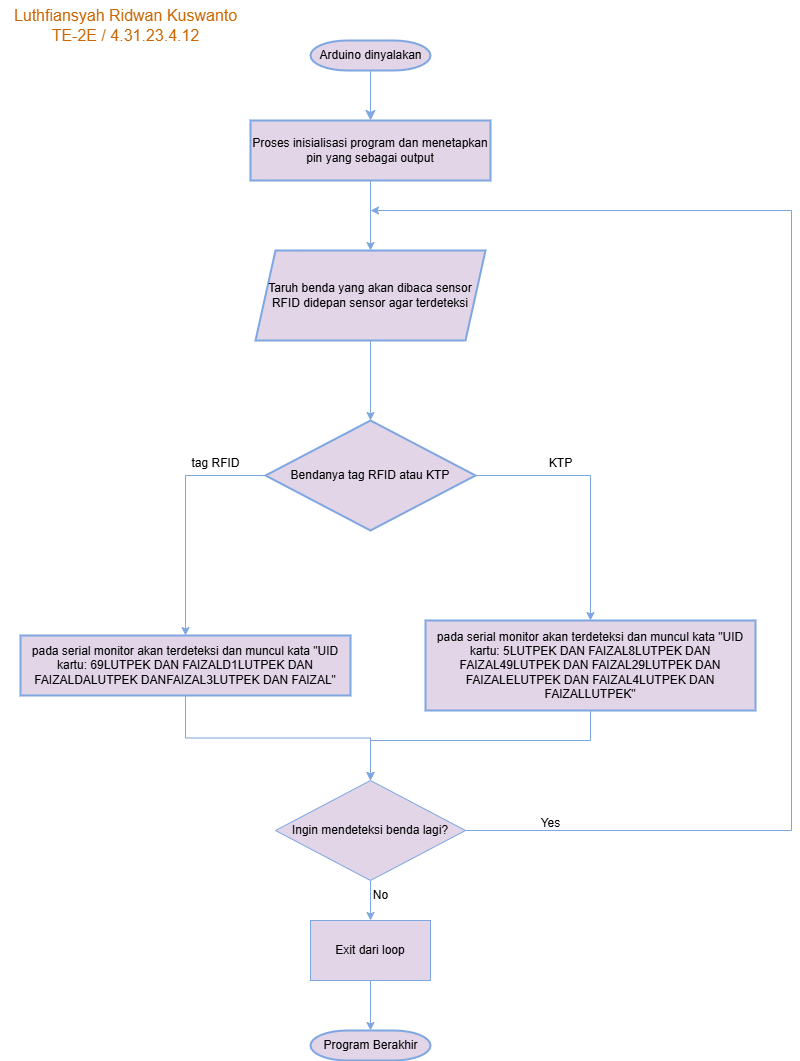

The diagram above was exported from draw.io. Its source (the exported page's mxGraphModel, read from the mxfile embedded in the PNG):
<mxGraphModel dx="1434" dy="772" grid="1" gridSize="10" guides="1" tooltips="1" connect="1" arrows="1" fold="1" page="1" pageScale="1" pageWidth="850" pageHeight="1100" background="#FFFFFF" math="0" shadow="0">
  <root>
    <mxCell id="0" />
    <mxCell id="1" parent="0" />
    <mxCell id="D3SpSIvbgo8CQH-PV8ee-1" value="" style="edgeStyle=none;curved=1;rounded=0;orthogonalLoop=1;jettySize=auto;html=1;fontSize=12;startSize=8;endSize=8;strokeColor=#7EA6E0;fillColor=#e1d5e7;" edge="1" parent="1" source="D3SpSIvbgo8CQH-PV8ee-2" target="D3SpSIvbgo8CQH-PV8ee-4">
      <mxGeometry relative="1" as="geometry" />
    </mxCell>
    <mxCell id="D3SpSIvbgo8CQH-PV8ee-2" value="Arduino dinyalakan" style="shape=mxgraph.flowchart.terminator;strokeWidth=2;gradientDirection=north;fontStyle=0;html=1;strokeColor=#7EA6E0;fillColor=#e1d5e7;" vertex="1" parent="1">
      <mxGeometry x="310" y="40" width="120" height="30" as="geometry" />
    </mxCell>
    <mxCell id="D3SpSIvbgo8CQH-PV8ee-32" value="" style="edgeStyle=orthogonalEdgeStyle;rounded=0;orthogonalLoop=1;jettySize=auto;html=1;fillColor=#e1d5e7;strokeColor=#7EA6E0;" edge="1" parent="1" source="D3SpSIvbgo8CQH-PV8ee-4" target="D3SpSIvbgo8CQH-PV8ee-31">
      <mxGeometry relative="1" as="geometry" />
    </mxCell>
    <mxCell id="D3SpSIvbgo8CQH-PV8ee-4" value="Proses inisialisasi program dan menetapkan pin yang sebagai output" style="whiteSpace=wrap;html=1;strokeWidth=2;gradientDirection=north;fontStyle=0;strokeColor=#7EA6E0;fillColor=#e1d5e7;" vertex="1" parent="1">
      <mxGeometry x="250" y="120" width="240" height="60" as="geometry" />
    </mxCell>
    <mxCell id="D3SpSIvbgo8CQH-PV8ee-5" value="Luthfiansyah Ridwan Kuswanto&lt;div&gt;TE-2E / 4.31.23.4.12&lt;/div&gt;" style="text;html=1;align=center;verticalAlign=middle;resizable=0;points=[];autosize=1;fillColor=none;fontSize=16;fontColor=#CC6600;" vertex="1" parent="1">
      <mxGeometry width="250" height="50" as="geometry" />
    </mxCell>
    <mxCell id="D3SpSIvbgo8CQH-PV8ee-35" value="" style="edgeStyle=orthogonalEdgeStyle;rounded=0;orthogonalLoop=1;jettySize=auto;html=1;fillColor=#e1d5e7;strokeColor=#7EA6E0;" edge="1" parent="1" source="D3SpSIvbgo8CQH-PV8ee-31" target="D3SpSIvbgo8CQH-PV8ee-34">
      <mxGeometry relative="1" as="geometry" />
    </mxCell>
    <mxCell id="D3SpSIvbgo8CQH-PV8ee-31" value="Taruh benda yang akan dibaca sensor RFID didepan sensor agar terdeteksi" style="shape=parallelogram;perimeter=parallelogramPerimeter;whiteSpace=wrap;html=1;fixedSize=1;fillColor=#e1d5e7;strokeColor=#7EA6E0;strokeWidth=2;gradientDirection=north;fontStyle=0;" vertex="1" parent="1">
      <mxGeometry x="255" y="250" width="230" height="90" as="geometry" />
    </mxCell>
    <mxCell id="D3SpSIvbgo8CQH-PV8ee-39" style="edgeStyle=orthogonalEdgeStyle;rounded=0;orthogonalLoop=1;jettySize=auto;html=1;entryX=0.5;entryY=0;entryDx=0;entryDy=0;fillColor=#e1d5e7;strokeColor=#7EA6E0;" edge="1" parent="1" source="D3SpSIvbgo8CQH-PV8ee-34" target="D3SpSIvbgo8CQH-PV8ee-37">
      <mxGeometry relative="1" as="geometry">
        <Array as="points">
          <mxPoint x="185" y="475" />
        </Array>
      </mxGeometry>
    </mxCell>
    <mxCell id="D3SpSIvbgo8CQH-PV8ee-41" style="edgeStyle=orthogonalEdgeStyle;rounded=0;orthogonalLoop=1;jettySize=auto;html=1;entryX=0.5;entryY=0;entryDx=0;entryDy=0;fillColor=#e1d5e7;strokeColor=#7EA6E0;" edge="1" parent="1" source="D3SpSIvbgo8CQH-PV8ee-34" target="D3SpSIvbgo8CQH-PV8ee-40">
      <mxGeometry relative="1" as="geometry">
        <Array as="points">
          <mxPoint x="590" y="475" />
        </Array>
      </mxGeometry>
    </mxCell>
    <mxCell id="D3SpSIvbgo8CQH-PV8ee-34" value="Bendanya tag RFID atau KTP" style="rhombus;whiteSpace=wrap;html=1;fillColor=#e1d5e7;strokeColor=#7EA6E0;strokeWidth=2;gradientDirection=north;fontStyle=0;" vertex="1" parent="1">
      <mxGeometry x="265" y="420" width="210" height="110" as="geometry" />
    </mxCell>
    <mxCell id="D3SpSIvbgo8CQH-PV8ee-47" style="edgeStyle=orthogonalEdgeStyle;rounded=0;orthogonalLoop=1;jettySize=auto;html=1;entryX=0.5;entryY=0;entryDx=0;entryDy=0;fillColor=#e1d5e7;strokeColor=#7EA6E0;" edge="1" parent="1" source="D3SpSIvbgo8CQH-PV8ee-37" target="D3SpSIvbgo8CQH-PV8ee-42">
      <mxGeometry relative="1" as="geometry" />
    </mxCell>
    <mxCell id="D3SpSIvbgo8CQH-PV8ee-37" value="pada serial monitor akan terdeteksi dan muncul kata &quot;UID kartu: 69LUTPEK DAN FAIZALD1LUTPEK DAN FAIZALDALUTPEK DANFAIZAL3LUTPEK DAN FAIZAL&quot;" style="whiteSpace=wrap;html=1;fillColor=#e1d5e7;strokeColor=#7EA6E0;strokeWidth=2;gradientDirection=north;fontStyle=0;" vertex="1" parent="1">
      <mxGeometry x="20" y="635" width="330" height="60" as="geometry" />
    </mxCell>
    <mxCell id="D3SpSIvbgo8CQH-PV8ee-55" style="edgeStyle=orthogonalEdgeStyle;rounded=0;orthogonalLoop=1;jettySize=auto;html=1;entryX=0.5;entryY=0;entryDx=0;entryDy=0;fillColor=#e1d5e7;strokeColor=#7EA6E0;" edge="1" parent="1" source="D3SpSIvbgo8CQH-PV8ee-40" target="D3SpSIvbgo8CQH-PV8ee-42">
      <mxGeometry relative="1" as="geometry">
        <mxPoint x="400" y="760" as="targetPoint" />
        <Array as="points">
          <mxPoint x="590" y="740" />
          <mxPoint x="370" y="740" />
        </Array>
      </mxGeometry>
    </mxCell>
    <mxCell id="D3SpSIvbgo8CQH-PV8ee-40" value="pada serial monitor akan terdeteksi dan muncul kata &quot;UID kartu: 5LUTPEK DAN FAIZAL8LUTPEK DAN FAIZAL49LUTPEK DAN FAIZAL29LUTPEK DAN FAIZALELUTPEK DAN FAIZAL4LUTPEK DAN FAIZALLUTPEK&quot;" style="whiteSpace=wrap;html=1;fillColor=#e1d5e7;strokeColor=#7EA6E0;strokeWidth=2;gradientDirection=north;fontStyle=0;" vertex="1" parent="1">
      <mxGeometry x="425" y="620" width="330" height="90" as="geometry" />
    </mxCell>
    <mxCell id="D3SpSIvbgo8CQH-PV8ee-56" style="edgeStyle=orthogonalEdgeStyle;rounded=0;orthogonalLoop=1;jettySize=auto;html=1;entryX=0.5;entryY=0;entryDx=0;entryDy=0;fillColor=#e1d5e7;strokeColor=#7EA6E0;" edge="1" parent="1" source="D3SpSIvbgo8CQH-PV8ee-42" target="D3SpSIvbgo8CQH-PV8ee-43">
      <mxGeometry relative="1" as="geometry" />
    </mxCell>
    <mxCell id="D3SpSIvbgo8CQH-PV8ee-59" style="edgeStyle=orthogonalEdgeStyle;rounded=0;orthogonalLoop=1;jettySize=auto;html=1;strokeColor=#7EA6E0;" edge="1" parent="1" source="D3SpSIvbgo8CQH-PV8ee-42">
      <mxGeometry relative="1" as="geometry">
        <mxPoint x="370" y="210" as="targetPoint" />
        <Array as="points">
          <mxPoint x="791" y="830" />
        </Array>
      </mxGeometry>
    </mxCell>
    <mxCell id="D3SpSIvbgo8CQH-PV8ee-42" value="Ingin mendeteksi benda lagi?" style="rhombus;whiteSpace=wrap;html=1;fillColor=#e1d5e7;strokeColor=#7EA6E0;" vertex="1" parent="1">
      <mxGeometry x="275" y="780" width="190" height="100" as="geometry" />
    </mxCell>
    <mxCell id="D3SpSIvbgo8CQH-PV8ee-43" value="Exit dari loop" style="rounded=0;whiteSpace=wrap;html=1;fillColor=#e1d5e7;strokeColor=#7EA6E0;" vertex="1" parent="1">
      <mxGeometry x="310" y="920" width="120" height="60" as="geometry" />
    </mxCell>
    <mxCell id="D3SpSIvbgo8CQH-PV8ee-45" value="Program Berakhir" style="shape=mxgraph.flowchart.terminator;strokeWidth=2;gradientDirection=north;fontStyle=0;html=1;strokeColor=#7EA6E0;fillColor=#e1d5e7;" vertex="1" parent="1">
      <mxGeometry x="310" y="1030" width="120" height="30" as="geometry" />
    </mxCell>
    <mxCell id="D3SpSIvbgo8CQH-PV8ee-57" style="edgeStyle=orthogonalEdgeStyle;rounded=0;orthogonalLoop=1;jettySize=auto;html=1;entryX=0.5;entryY=0;entryDx=0;entryDy=0;entryPerimeter=0;fillColor=#e1d5e7;strokeColor=#7EA6E0;" edge="1" parent="1" source="D3SpSIvbgo8CQH-PV8ee-43" target="D3SpSIvbgo8CQH-PV8ee-45">
      <mxGeometry relative="1" as="geometry" />
    </mxCell>
    <mxCell id="D3SpSIvbgo8CQH-PV8ee-60" value="KTP" style="text;html=1;align=center;verticalAlign=middle;resizable=0;points=[];autosize=1;strokeColor=none;fillColor=none;" vertex="1" parent="1">
      <mxGeometry x="535" y="448" width="50" height="30" as="geometry" />
    </mxCell>
    <mxCell id="D3SpSIvbgo8CQH-PV8ee-61" value="tag RFID" style="text;html=1;align=center;verticalAlign=middle;resizable=0;points=[];autosize=1;strokeColor=none;fillColor=none;" vertex="1" parent="1">
      <mxGeometry x="180" y="448" width="70" height="30" as="geometry" />
    </mxCell>
    <mxCell id="D3SpSIvbgo8CQH-PV8ee-62" value="Yes" style="text;html=1;align=center;verticalAlign=middle;resizable=0;points=[];autosize=1;strokeColor=none;fillColor=none;" vertex="1" parent="1">
      <mxGeometry x="530" y="808" width="40" height="30" as="geometry" />
    </mxCell>
    <mxCell id="D3SpSIvbgo8CQH-PV8ee-63" value="No" style="text;html=1;align=center;verticalAlign=middle;resizable=0;points=[];autosize=1;strokeColor=none;fillColor=none;" vertex="1" parent="1">
      <mxGeometry x="360" y="880" width="40" height="30" as="geometry" />
    </mxCell>
  </root>
</mxGraphModel>